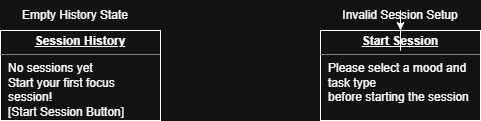

The diagram above was exported from draw.io. Its source (the exported page's mxGraphModel, read from the mxfile embedded in the PNG):
<mxGraphModel dx="1042" dy="527" grid="1" gridSize="10" guides="1" tooltips="1" connect="1" arrows="1" fold="1" page="1" pageScale="1" pageWidth="850" pageHeight="1100" math="0" shadow="0">
  <root>
    <mxCell id="0" />
    <mxCell id="1" parent="0" />
    <mxCell id="ef3fa31YJ0ad1UtNoTjS-6" parent="1" style="verticalAlign=top;align=left;overflow=fill;html=1;whiteSpace=wrap;" value="&lt;p style=&quot;margin:0px;margin-top:4px;text-align:center;text-decoration:underline;&quot;&gt;&lt;b&gt;Session History&lt;/b&gt;&lt;/p&gt;&lt;hr size=&quot;1&quot; style=&quot;border-style:solid;&quot;&gt;&lt;p style=&quot;margin:0px;margin-left:8px;&quot;&gt;No sessions yet&lt;br style=&quot;padding: 0px; margin: 0px;&quot;&gt;Start your first focus session!&lt;br style=&quot;padding: 0px; margin: 0px;&quot;&gt;[Start Session Button]&lt;/p&gt;" vertex="1">
      <mxGeometry height="90" width="160" x="150" y="180" as="geometry" />
    </mxCell>
    <mxCell id="ef3fa31YJ0ad1UtNoTjS-7" parent="1" style="text;html=1;whiteSpace=wrap;strokeColor=none;fillColor=none;align=center;verticalAlign=middle;rounded=0;" value="Empty History State" vertex="1">
      <mxGeometry height="30" width="110" x="170" y="150" as="geometry" />
    </mxCell>
    <mxCell id="ef3fa31YJ0ad1UtNoTjS-8" parent="1" style="verticalAlign=top;align=left;overflow=fill;html=1;whiteSpace=wrap;" value="&lt;p style=&quot;margin:0px;margin-top:4px;text-align:center;text-decoration:underline;&quot;&gt;&lt;b&gt;Start Session&lt;/b&gt;&lt;/p&gt;&lt;hr size=&quot;1&quot; style=&quot;border-style:solid;&quot;&gt;&lt;p style=&quot;margin:0px;margin-left:8px;&quot;&gt;Please select a mood and task type&lt;br&gt;before starting the session&lt;/p&gt;" vertex="1">
      <mxGeometry height="90" width="160" x="470" y="180" as="geometry" />
    </mxCell>
    <mxCell id="ef3fa31YJ0ad1UtNoTjS-10" edge="1" parent="1" source="ef3fa31YJ0ad1UtNoTjS-9" style="edgeStyle=orthogonalEdgeStyle;rounded=0;orthogonalLoop=1;jettySize=auto;html=1;" target="ef3fa31YJ0ad1UtNoTjS-8" value="">
      <mxGeometry relative="1" as="geometry" />
    </mxCell>
    <mxCell id="ef3fa31YJ0ad1UtNoTjS-9" parent="1" style="text;html=1;whiteSpace=wrap;strokeColor=none;fillColor=none;align=center;verticalAlign=middle;rounded=0;" value="Invalid Session Setup" vertex="1">
      <mxGeometry height="30" width="120" x="490" y="150" as="geometry" />
    </mxCell>
  </root>
</mxGraphModel>